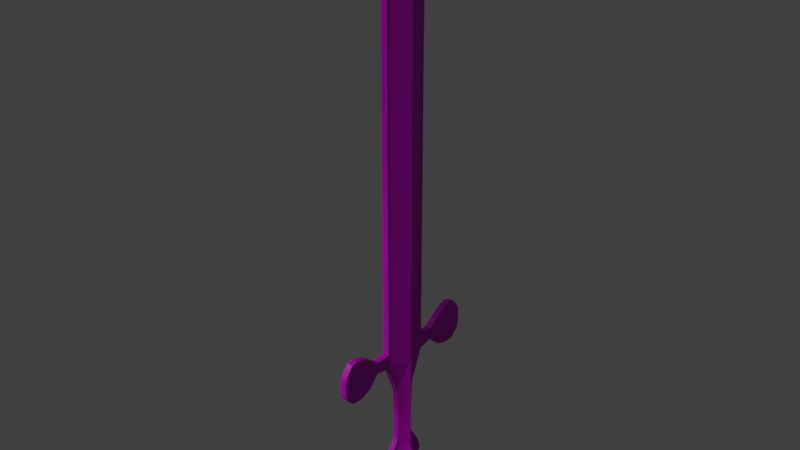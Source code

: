 # Source: swordblend_wooden.blend  (saved by Blender 2.79.0; exported with 4.5.12 LTS)
import bpy
from mathutils import Matrix  # noqa: F401  (used for matrix-valued properties, if any)

bpy.ops.wm.read_factory_settings(use_empty=True)
scene = bpy.context.scene
scene.name = 'Scene'

# ---- collections
col_collection_1 = bpy.data.collections.new('Collection 1'); scene.collection.children.link(col_collection_1)
col_collection_5 = bpy.data.collections.new('Collection 5'); scene.collection.children.link(col_collection_5)

# ---- images (referenced by path relative to the original .blend; pixels are not part of the script)
import os
ASSET_DIR = os.environ.get("B2B_ASSET_DIR", "")  # directory of the original .blend (textures are referenced by path, not embedded)
HERE = os.path.dirname(os.path.abspath(__file__))  # packed textures are extracted next to this script under _unpacked/

def load_image(name, relpath, width, height, colorspace="sRGB"):
    """Load a texture the original file referenced (path relative to the .blend, or extracted next to this script)."""
    p = next((c for c in (os.path.join(HERE, relpath), os.path.join(ASSET_DIR, relpath)) if relpath and os.path.exists(c)), "")
    if p:
        img = bpy.data.images.load(p, check_existing=True)
        img.name = name
    else:  # same state as the original file: an image datablock whose file is absent (Cycles renders it pink)
        img = bpy.data.images.new(name, width, height)
        img.source = "FILE"
        img.filepath = "//" + (relpath or name)
    img.colorspace_settings.name = colorspace
    return img
img_woodfinedark004_nrm_4k_jpg = load_image('WoodFineDark004_NRM_4K.jpg', 'WoodFineDark004_NRM_4K.jpg', 1024, 1024, 'sRGB')
img_woodfinedark004_col_4k_jpg = load_image('WoodFineDark004_COL_4K.jpg', 'WoodFineDark004_COL_4K.jpg', 1024, 1024, 'sRGB')

# ---- materials (node trees are filled in below, after node groups)
mat_wood = bpy.data.materials.new('Wood')
mat_wood.alpha_threshold = 0.0
mat_wood.roughness = 0.5
mat_metal = bpy.data.materials.new('Metal')
mat_metal.alpha_threshold = 0.0
mat_metal.roughness = 0.5

# ---- material node trees
mat_wood.use_nodes = True; mat_wood.node_tree.nodes.clear()
_N = mat_wood.node_tree.nodes; _L = mat_wood.node_tree.links
n0 = _N.new('ShaderNodeOutputMaterial'); n0.name = 'Material Output'; n0.location = (606, 337)
n1 = _N.new('ShaderNodeMixShader'); n1.name = 'Mix Shader'; n1.location = (292, 325)
n1.inputs[0].default_value = 0.42
n2 = _N.new('ShaderNodeTexImage'); n2.name = 'Image Texture.001'; n2.location = (-320, -57)
n2.width = 140
n2.image = img_woodfinedark004_nrm_4k_jpg
n3 = _N.new('ShaderNodeTexImage'); n3.name = 'Image Texture'; n3.location = (-44, 696)
n3.width = 140
n3.image = img_woodfinedark004_col_4k_jpg
n4 = _N.new('ShaderNodeBsdfPrincipled'); n4.name = 'Principled BSDF'; n4.location = (87, 357)
n4.width = 150
n4.subsurface_method = 'BURLEY'
n4.inputs[3].default_value = 1.45
n4.inputs[9].default_value = (1.0, 1.0, 1.0)
n4.inputs[15].default_value = 0.3583
n4.inputs[16].default_value = 0.2333
n5 = _N.new('ShaderNodeNormalMap'); n5.name = 'Normal Map'; n5.location = (-101, 13)
n5.uv_map = 'UVMap'
_L.new(n1.outputs[0], n0.inputs[0])
_L.new(n4.outputs[0], n1.inputs[1])
_L.new(n3.outputs[0], n4.inputs[0])
_L.new(n2.outputs[0], n5.inputs[0])
_L.new(n5.outputs[0], n4.inputs[5])
n0.is_active_output = True
mat_metal.use_nodes = True; mat_metal.node_tree.nodes.clear()
_N = mat_metal.node_tree.nodes; _L = mat_metal.node_tree.links
n0 = _N.new('ShaderNodeOutputMaterial'); n0.name = 'Material Output'; n0.location = (300, 300)
n1 = _N.new('ShaderNodeBsdfDiffuse'); n1.name = 'Diffuse BSDF'; n1.location = (10, 300)
_L.new(n1.outputs[0], n0.inputs[0])
n0.is_active_output = True

# ---- world
world_world = bpy.data.worlds.new('World'); scene.world = world_world
world_world.color = (0.05088, 0.05088, 0.05088)
world_world.use_sun_shadow = False
world_world.sun_shadow_jitter_overblur = 0.0
world_world.cycles.sampling_method = 'MANUAL'

# ---- lights
light_area = bpy.data.lights.new('Area', 'AREA')
light_area.transmission_factor = 0.0
light_area.energy = 78.54
light_area.shadow_buffer_clip_start = 0.5
light_area.shadow_soft_size = 0.1
light_area.shadow_maximum_resolution = 0.006
light_area.use_absolute_resolution = True
light_area.size = 0.1
light_area.size_y = 0.1
light_sun = bpy.data.lights.new('Sun', 'SUN')
light_sun.transmission_factor = 0.0
light_sun.angle = 0.1993
light_sun.energy = 1.0
light_sun.shadow_buffer_clip_start = 0.5
light_sun.shadow_soft_size = 0.1
light_sun.shadow_cascade_max_distance = 1000.0

# ---- meshes
me_plane = bpy.data.meshes.new('Plane')
me_plane.from_pydata([(0.4076, -0.8994, -0.1745), (0.3584, 1.063, 0.004875), (0.4076, 1.063, 0.004875), (0.3584, -0.8994, -0.1745), (0.3584, 1.553, 0.04971), (0.4076, 1.553, 0.04971), (0.3584, 2.044, 0.09454), (0.4076, 2.044, 0.09454), (0.3584, 2.534, 0.1394), (0.4076, 2.534, 0.1394), (0.3584, 2.927, 0.1752), (0.4076, 2.927, 0.1752), (0.3584, 3.319, 0.2111), (0.4076, 3.319, 0.2111), (0.3584, 3.613, 0.238), (0.4076, 3.613, 0.238), (0.2731, 4.202, 0.2918), (0.3224, 4.202, 0.2918), (0.4076, -1.292, -0.2104), (0.3584, -1.292, -0.2104), (0.4076, -1.684, -0.2462), (0.3584, -1.684, -0.2462), (0.4076, -2.127, -0.2867), (0.3584, -2.126, -0.2866), (0.4071, -2.383, -0.3101), (0.3584, -2.383, -0.3101), (0.6743, -2.127, -0.2867), (0.6752, -2.327, -0.305), (1.417, -2.126, -0.2866), (1.422, -2.325, -0.3048), (0.9969, -1.899, -0.2659), (1.327, -1.947, -0.2702), (0.8583, -2.527, -0.3232), (1.387, -2.471, -0.3181), (1.369, -2.007, -0.2757), (1.394, -2.047, -0.2794), (1.406, -2.082, -0.2826), (0.718, -2.091, -0.2834), (0.824, -2.005, -0.2755), (0.9199, -1.941, -0.2697), (1.084, -1.872, -0.2634), (1.162, -1.854, -0.2618), (1.261, -1.876, -0.2638), (1.256, -2.587, -0.3288), (1.14, -2.603, -0.3302), (1.028, -2.59, -0.329), (0.19, -2.932, -0.3654), (0.1874, -2.814, -0.3495), (0.1652, -3.461, -0.4133), (0.1629, -3.459, -0.4089), (0.167, -3.903, -0.4537), (0.1492, -4.011, -0.4593), (0.3457, -4.209, -0.477), (0.2357, -4.211, -0.4772), (0.3396, -4.563, -0.5093), (0.2207, -4.589, -0.5117), (0.3916, -4.342, -0.4891), (0.3916, -4.428, -0.497), (0.4006, -4.374, -0.4921), (0.4006, -4.39, -0.4935), (0.4033, -4.384, -0.493), (0.1705, -4.742, -0.5257), (0.4076, -0.8947, -0.2263), (0.4076, 1.067, -0.04688), (0.4076, 1.558, -0.002052), (0.4076, 2.048, 0.04278), (0.4076, 2.539, 0.08761), (0.4076, 2.931, 0.1235), (0.4076, 3.324, 0.1593), (0.4076, 3.618, 0.1862), (0.3224, 4.207, 0.24), (0.4076, -1.287, -0.2621), (0.4076, -1.68, -0.298), (0.4076, -2.123, -0.3385), (0.4071, -2.379, -0.3619), (0.6743, -2.123, -0.3385), (0.6752, -2.322, -0.3567), (1.417, -2.121, -0.3383), (1.422, -2.321, -0.3566), (0.9969, -1.895, -0.3177), (1.327, -1.942, -0.322), (0.8583, -2.522, -0.375), (1.387, -2.466, -0.3699), (1.369, -2.002, -0.3275), (1.394, -2.042, -0.3311), (1.406, -2.077, -0.3343), (0.718, -2.086, -0.3352), (0.824, -2.0, -0.3273), (0.9199, -1.936, -0.3214), (1.084, -1.867, -0.3152), (1.162, -1.85, -0.3135), (1.261, -1.872, -0.3156), (1.256, -2.582, -0.3805), (1.14, -2.598, -0.3819), (1.028, -2.585, -0.3808), (0.19, -2.928, -0.407), (0.1665, -3.404, -0.4505), (0.1687, -3.941, -0.4996), (0.3457, -4.205, -0.5288), (0.3396, -4.558, -0.5611), (0.2207, -4.584, -0.5635), (0.3916, -4.337, -0.5409), (0.3916, -4.424, -0.5488), (0.4006, -4.37, -0.5439), (0.4033, -4.38, -0.5448), (0.1705, -4.737, -0.5775), (-0.4076, -0.8994, -0.1745), (-0.3584, 1.063, 0.004875), (-0.4076, 1.063, 0.004875), (-0.3584, -0.8994, -0.1745), (0.0, 1.051, 0.1276), (0.0, -0.9106, -0.05177), (-0.3584, 1.553, 0.04971), (-0.4076, 1.553, 0.04971), (0.0, 1.542, 0.1724), (-0.3584, 2.044, 0.09454), (-0.4076, 2.044, 0.09454), (0.0, 2.032, 0.2173), (-0.3584, 2.534, 0.1394), (-0.4076, 2.534, 0.1394), (0.0, 2.523, 0.2621), (-0.3584, 2.927, 0.1752), (-0.4076, 2.927, 0.1752), (0.0, 2.915, 0.298), (-0.3584, 3.319, 0.2111), (-0.4076, 3.319, 0.2111), (0.0, 3.308, 0.3338), (-0.3584, 3.613, 0.238), (-0.4076, 3.613, 0.238), (0.0, 3.602, 0.3607), (-0.2731, 4.202, 0.2918), (-0.3224, 4.202, 0.2918), (0.0, 4.191, 0.4145), (0.0, 4.885, 0.3949), (0.0, 4.887, 0.3755), (-0.4076, -1.292, -0.2104), (-0.3584, -1.292, -0.2104), (0.0, -1.303, -0.08764), (-0.4076, -1.684, -0.2462), (-0.3584, -1.684, -0.2462), (0.0, -1.695, -0.1235), (-0.4076, -2.127, -0.2867), (-0.3584, -2.126, -0.2866), (0.0, -2.137, -0.1639), (-0.4071, -2.383, -0.3101), (-0.3584, -2.383, -0.3101), (0.0, -2.394, -0.1874), (-0.6743, -2.127, -0.2867), (-0.6752, -2.327, -0.305), (-1.417, -2.126, -0.2866), (-1.422, -2.325, -0.3048), (-0.9969, -1.899, -0.2659), (-1.327, -1.947, -0.2702), (-0.8583, -2.527, -0.3232), (-1.387, -2.471, -0.3181), (-1.369, -2.007, -0.2757), (-1.394, -2.047, -0.2794), (-1.406, -2.082, -0.2826), (-0.718, -2.091, -0.2834), (-0.824, -2.005, -0.2755), (-0.9199, -1.941, -0.2697), (-1.084, -1.872, -0.2634), (-1.162, -1.854, -0.2618), (-1.261, -1.876, -0.2638), (-1.256, -2.587, -0.3288), (-1.14, -2.603, -0.3302), (-1.028, -2.59, -0.329), (-0.19, -2.932, -0.3654), (-0.1874, -2.814, -0.3495), (0.0, -2.827, -0.2269), (-0.1652, -3.461, -0.4133), (-0.1629, -3.459, -0.4089), (0.0, -3.415, -0.2807), (-0.167, -3.903, -0.4537), (-0.1492, -4.011, -0.4593), (0.0, -4.083, -0.3417), (-0.3457, -4.209, -0.477), (-0.2357, -4.211, -0.4772), (0.0, -4.287, -0.2822), (-0.3396, -4.563, -0.5093), (-0.2207, -4.589, -0.5117), (0.0, -4.532, -0.3046), (-0.3916, -4.342, -0.4891), (-0.3916, -4.428, -0.497), (-0.4006, -4.374, -0.4921), (-0.4006, -4.39, -0.4935), (-0.4033, -4.38, -0.4926), (-0.4033, -4.384, -0.493), (-0.1705, -4.742, -0.5257), (0.0, -4.832, -0.4102), (-0.4076, -0.8947, -0.2263), (-0.4076, 1.067, -0.04688), (-0.4076, 1.558, -0.002052), (-0.4076, 2.048, 0.04278), (-0.4076, 2.539, 0.08761), (-0.4076, 2.931, 0.1235), (-0.4076, 3.324, 0.1593), (-0.4076, 3.618, 0.1862), (-0.3224, 4.207, 0.24), (0.0, 4.891, 0.3238), (-0.4076, -1.287, -0.2621), (-0.4076, -1.68, -0.298), (-0.4076, -2.123, -0.3385), (-0.4071, -2.379, -0.3619), (-0.6743, -2.123, -0.3385), (-0.6752, -2.322, -0.3567), (-1.417, -2.121, -0.3383), (-1.422, -2.321, -0.3566), (-0.9969, -1.895, -0.3177), (-1.327, -1.942, -0.322), (-0.8583, -2.522, -0.375), (-1.387, -2.466, -0.3699), (-1.369, -2.002, -0.3275), (-1.394, -2.042, -0.3311), (-1.406, -2.077, -0.3343), (-0.718, -2.086, -0.3352), (-0.824, -2.0, -0.3273), (-0.9199, -1.936, -0.3214), (-1.084, -1.867, -0.3152), (-1.162, -1.85, -0.3135), (-1.261, -1.872, -0.3156), (-1.256, -2.582, -0.3805), (-1.14, -2.598, -0.3819), (-1.028, -2.585, -0.3808), (-0.19, -2.928, -0.407), (-0.1665, -3.404, -0.4505), (-0.1687, -3.941, -0.4996), (-0.3457, -4.205, -0.5288), (-0.3396, -4.558, -0.5611), (-0.2207, -4.584, -0.5635), (-0.3916, -4.337, -0.5409), (-0.3916, -4.424, -0.5488), (-0.4006, -4.37, -0.5439), (-0.4006, -4.385, -0.5453), (-0.1705, -4.737, -0.5775), (0.0, -4.827, -0.4619), (-0.4076, -0.8896, -0.2816), (-0.3584, 1.072, -0.1023), (-0.4076, 1.072, -0.1023), (-0.3584, -0.8896, -0.2816), (-0.3584, 1.563, -0.05749), (-0.4076, 1.563, -0.05749), (-0.3584, 2.053, -0.01266), (-0.4076, 2.053, -0.01266), (-0.3584, 2.544, 0.03217), (-0.4076, 2.544, 0.03217), (-0.3584, 2.936, 0.06804), (-0.4076, 2.936, 0.06804), (-0.3584, 3.329, 0.1039), (-0.4076, 3.329, 0.1039), (-0.3584, 3.623, 0.1308), (-0.4076, 3.623, 0.1308), (-0.2731, 4.212, 0.1846), (-0.3224, 4.212, 0.1846), (-0.4076, -1.282, -0.3174), (-0.3584, -1.282, -0.3174), (-0.4076, -1.674, -0.3533), (-0.3584, -1.674, -0.3533), (-0.4076, -2.117, -0.3938), (-0.3584, -2.116, -0.3937), (-0.4071, -2.374, -0.4172), (-0.3584, -2.373, -0.4172), (-0.6743, -2.117, -0.3938), (-0.6752, -2.317, -0.412), (-1.417, -2.116, -0.3937), (-1.422, -2.316, -0.4119), (-0.9969, -1.89, -0.373), (-1.327, -1.937, -0.3773), (-0.8583, -2.517, -0.4303), (-1.387, -2.461, -0.4252), (-1.369, -1.997, -0.3828), (-1.394, -2.037, -0.3864), (-1.406, -2.072, -0.3897), (-0.718, -2.081, -0.3905), (-0.824, -1.995, -0.3826), (-0.9199, -1.931, -0.3767), (-1.084, -1.862, -0.3705), (-1.162, -1.844, -0.3688), (-1.261, -1.867, -0.3709), (-1.256, -2.577, -0.4358), (-1.14, -2.593, -0.4372), (-1.028, -2.58, -0.4361), (-0.19, -2.923, -0.4623), (-0.1874, -2.805, -0.4566), (-0.1652, -3.452, -0.5111), (-0.1629, -3.45, -0.5151), (-0.167, -3.894, -0.5515), (-0.1492, -4.001, -0.5655), (-0.3457, -4.2, -0.5841), (-0.2357, -4.202, -0.5843), (-0.3396, -4.553, -0.6164), (-0.2207, -4.579, -0.6188), (-0.3916, -4.332, -0.5962), (-0.3916, -4.419, -0.6041), (-0.4006, -4.365, -0.5992), (-0.4006, -4.38, -0.6006), (-0.4033, -4.37, -0.5996), (-0.4033, -4.375, -0.6001), (-0.1705, -4.732, -0.6328), (-0.4076, -0.8944, -0.2298), (-0.4076, 1.068, -0.05056), (-0.4076, 1.558, -0.005729), (-0.4076, 2.049, 0.0391), (-0.4076, 2.539, 0.08393), (-0.4076, 2.932, 0.1198), (-0.4076, 3.324, 0.1557), (-0.4076, 3.618, 0.1826), (-0.3224, 4.207, 0.2364), (-0.4076, -1.287, -0.2657), (-0.4076, -1.679, -0.3015), (-0.4076, -2.122, -0.342), (-0.4071, -2.378, -0.3654), (-0.6743, -2.122, -0.342), (-0.6752, -2.322, -0.3603), (-1.417, -2.121, -0.3419), (-1.422, -2.32, -0.3601), (-0.9969, -1.894, -0.3212), (-1.327, -1.942, -0.3255), (-0.8583, -2.522, -0.3785), (-1.387, -2.466, -0.3734), (-1.369, -2.002, -0.3311), (-1.394, -2.042, -0.3347), (-1.406, -2.077, -0.3379), (-0.718, -2.086, -0.3387), (-0.824, -2.0, -0.3308), (-0.9199, -1.936, -0.325), (-1.084, -1.867, -0.3187), (-1.162, -1.849, -0.3171), (-1.261, -1.871, -0.3191), (-1.256, -2.582, -0.3841), (-1.14, -2.598, -0.3855), (-1.028, -2.585, -0.3843), (-0.19, -2.927, -0.4207), (-0.1665, -3.403, -0.4642), (-0.1687, -3.94, -0.5133), (-0.3457, -4.204, -0.5323), (-0.3396, -4.558, -0.5646), (-0.2207, -4.584, -0.567), (-0.3916, -4.337, -0.5444), (-0.3916, -4.423, -0.5523), (-0.4006, -4.369, -0.5474), (-0.4006, -4.385, -0.5488), (-0.1705, -4.737, -0.581), (0.4076, -0.8896, -0.2816), (0.3584, 1.072, -0.1023), (0.4076, 1.072, -0.1023), (0.3584, -0.8896, -0.2816), (-1.461e-07, 1.084, -0.225), (1.514e-07, -0.8784, -0.4043), (0.3584, 1.563, -0.05749), (0.4076, 1.563, -0.05749), (-2.205e-07, 1.574, -0.1802), (0.3584, 2.053, -0.01266), (0.4076, 2.053, -0.01266), (-2.949e-07, 2.065, -0.1354), (0.3584, 2.544, 0.03217), (0.4076, 2.544, 0.03217), (-3.692e-07, 2.555, -0.09056), (0.3584, 2.936, 0.06804), (0.4076, 2.936, 0.06804), (-4.287e-07, 2.948, -0.0547), (0.3584, 3.329, 0.1039), (0.4076, 3.329, 0.1039), (-4.882e-07, 3.34, -0.01883), (0.3584, 3.623, 0.1308), (0.4076, 3.623, 0.1308), (-5.329e-07, 3.634, 0.008067), (0.2731, 4.212, 0.1846), (0.3224, 4.212, 0.1846), (-6.221e-07, 4.223, 0.06186), (-7.289e-07, 4.902, 0.207), (-7.295e-07, 4.9, 0.2264), (0.4076, -1.282, -0.3174), (0.3584, -1.282, -0.3174), (2.109e-07, -1.271, -0.4402), (0.4076, -1.674, -0.3533), (0.3584, -1.674, -0.3533), (2.704e-07, -1.663, -0.476), (0.4076, -2.117, -0.3938), (0.3584, -2.116, -0.3937), (3.374e-07, -2.105, -0.5164), (0.4071, -2.374, -0.4172), (0.3584, -2.373, -0.4172), (3.763e-07, -2.362, -0.5399), (0.6743, -2.117, -0.3938), (0.6752, -2.317, -0.412), (1.417, -2.116, -0.3937), (1.422, -2.316, -0.4119), (0.9969, -1.89, -0.373), (1.327, -1.937, -0.3773), (0.8583, -2.517, -0.4303), (1.387, -2.461, -0.4252), (1.369, -1.997, -0.3828), (1.394, -2.037, -0.3864), (1.406, -2.072, -0.3897), (0.718, -2.081, -0.3905), (0.824, -1.995, -0.3826), (0.9199, -1.931, -0.3767), (1.084, -1.862, -0.3705), (1.162, -1.844, -0.3688), (1.261, -1.867, -0.3709), (1.256, -2.577, -0.4358), (1.14, -2.593, -0.4372), (1.028, -2.58, -0.4361), (0.19, -2.923, -0.4623), (0.1874, -2.805, -0.4566), (4.419e-07, -2.794, -0.5794), (0.1652, -3.452, -0.5111), (0.1629, -3.45, -0.5151), (5.311e-07, -3.383, -0.6332), (0.167, -3.894, -0.5515), (0.1492, -4.001, -0.5655), (6.323e-07, -4.05, -0.6942), (0.3457, -4.2, -0.5841), (0.2357, -4.202, -0.5843), (6.647e-07, -4.241, -0.7897), (0.3396, -4.553, -0.6164), (0.2207, -4.579, -0.6188), (7.018e-07, -4.485, -0.8121), (0.3916, -4.332, -0.5962), (0.3916, -4.419, -0.6041), (0.4006, -4.365, -0.5992), (0.4006, -4.38, -0.6006), (0.4033, -4.375, -0.6001), (0.1705, -4.732, -0.6328), (7.46e-07, -4.8, -0.7627), (0.4076, -0.8944, -0.2298), (0.4076, 1.068, -0.05056), (0.4076, 1.558, -0.005729), (0.4076, 2.049, 0.0391), (0.4076, 2.539, 0.08393), (0.4076, 2.932, 0.1198), (0.4076, 3.324, 0.1557), (0.4076, 3.618, 0.1826), (0.3224, 4.207, 0.2364), (-7.311e-07, 4.896, 0.2781), (0.4076, -1.287, -0.2657), (0.4076, -1.679, -0.3015), (0.4076, -2.122, -0.342), (0.4071, -2.378, -0.3654), (0.6743, -2.122, -0.342), (0.6752, -2.322, -0.3603), (1.417, -2.121, -0.3419), (1.422, -2.32, -0.3601), (0.9969, -1.894, -0.3212), (1.327, -1.942, -0.3255), (0.8583, -2.522, -0.3785), (1.387, -2.466, -0.3734), (1.369, -2.002, -0.3311), (1.394, -2.042, -0.3347), (1.406, -2.077, -0.3379), (0.718, -2.086, -0.3387), (0.824, -2.0, -0.3308), (0.9199, -1.936, -0.325), (1.084, -1.867, -0.3187), (1.162, -1.849, -0.3171), (1.261, -1.871, -0.3191), (1.256, -2.582, -0.3841), (1.14, -2.598, -0.3855), (1.028, -2.585, -0.3843), (0.19, -2.927, -0.4207), (0.1665, -3.403, -0.4642), (0.1687, -3.94, -0.5133), (0.3457, -4.204, -0.5323), (0.3396, -4.558, -0.5646), (0.2207, -4.584, -0.567), (0.3916, -4.337, -0.5444), (0.3916, -4.423, -0.5523), (0.4006, -4.369, -0.5474), (0.4033, -4.379, -0.5483), (0.1705, -4.737, -0.581), (7.443e-07, -4.805, -0.711), (-0.1705, -4.737, -0.5792), (0.1705, -4.737, -0.5792), (3.771e-07, -4.881, -0.5924)], [], [(110, 111, 3, 1), (3, 0, 2, 1), (1, 4, 114, 110), (2, 5, 4, 1), (4, 6, 117, 114), (5, 7, 6, 4), (6, 8, 120, 117), (7, 9, 8, 6), (8, 10, 123, 120), (9, 11, 10, 8), (10, 12, 126, 123), (11, 13, 12, 10), (12, 14, 129, 126), (13, 15, 14, 12), (14, 16, 132, 129), (15, 17, 16, 14), (16, 133, 132), (17, 134, 133, 16), (111, 137, 19, 3), (3, 19, 18, 0), (137, 140, 21, 19), (19, 21, 20, 18), (140, 143, 23, 21), (21, 23, 22, 20), (143, 146, 25, 23), (23, 25, 24, 22), (24, 27, 26, 22), (146, 169, 47, 25), (25, 24, 46, 47), (169, 172, 49, 47), (47, 46, 48, 49), (172, 175, 51, 49), (49, 51, 50, 48), (175, 178, 53, 51), (51, 53, 52, 50), (178, 181, 55, 53), (53, 55, 54, 52), (54, 57, 56, 52), (181, 189, 61, 55), (52, 98, 97, 50), (189, 235, 105, 61), (188, 180, 229, 337, 291, 298, 342, 472, 234), (110, 107, 109, 111), (109, 107, 108, 106), (107, 110, 114, 112), (108, 107, 112, 113), (112, 114, 117, 115), (113, 112, 115, 116), (115, 117, 120, 118), (116, 115, 118, 119), (118, 120, 123, 121), (119, 118, 121, 122), (121, 123, 126, 124), (122, 121, 124, 125), (124, 126, 129, 127), (125, 124, 127, 128), (127, 129, 132, 130), (128, 127, 130, 131), (130, 132, 133), (131, 130, 133, 134), (111, 109, 136, 137), (109, 106, 135, 136), (137, 136, 139, 140), (136, 135, 138, 139), (140, 139, 142, 143), (139, 138, 141, 142), (143, 142, 145, 146), (142, 141, 144, 145), (144, 141, 147, 148), (264, 272, 271, 270, 267, 278, 277, 276, 266, 275, 274, 273, 262, 263, 268, 281, 280, 279, 269, 265), (146, 145, 168, 169), (145, 144, 167, 168), (169, 168, 171, 172), (168, 167, 170, 171), (172, 171, 174, 175), (171, 170, 173, 174), (175, 178, 177, 174), (174, 173, 176, 177), (178, 177, 180, 181), (177, 176, 179, 180), (179, 176, 182, 183), (422, 423, 420), (181, 180, 188, 189), (182, 176, 227, 335, 288, 292, 338, 230), (176, 173, 226, 227), (184, 182, 230, 338, 292, 294, 340, 232), (189, 235, 234, 188), (183, 185, 233, 341, 295, 293, 339, 231), (347, 348, 239, 237), (239, 237, 238, 236), (237, 240, 351, 347), (238, 237, 240, 241), (240, 242, 354, 351), (241, 240, 242, 243), (242, 244, 357, 354), (243, 242, 244, 245), (244, 246, 360, 357), (245, 244, 246, 247), (246, 248, 363, 360), (247, 246, 248, 249), (248, 250, 366, 363), (249, 248, 250, 251), (250, 252, 369, 366), (251, 250, 252, 253), (252, 370, 369), (253, 371, 370, 252), (348, 374, 255, 239), (239, 236, 254, 255), (374, 377, 257, 255), (255, 254, 256, 257), (377, 380, 259, 257), (257, 256, 258, 259), (380, 383, 261, 259), (259, 258, 260, 261), (260, 263, 262, 258), (383, 406, 283, 261), (261, 260, 282, 283), (406, 409, 285, 283), (283, 282, 284, 285), (409, 412, 287, 285), (285, 284, 286, 287), (412, 415, 289, 287), (287, 289, 288, 286), (415, 418, 291, 289), (289, 291, 290, 288), (290, 293, 292, 288), (183, 185, 187, 186, 184, 182), (418, 425, 298, 291), (150, 149, 206, 314, 264, 265, 315, 207), (152, 209, 317, 267, 278, 328, 220, 163), (116, 119, 194, 303, 245, 243, 302, 193), (155, 152, 209, 317, 267, 270, 320, 212), (151, 160, 217, 325, 275, 266, 316, 208), (156, 155, 212, 320, 270, 271, 321, 213), (17, 70, 434, 368, 371, 435, 199, 134), (108, 113, 192, 301, 241, 238, 300, 191), (161, 151, 208, 316, 266, 276, 326, 218), (125, 128, 197, 306, 251, 249, 305, 196), (147, 141, 202, 310, 258, 262, 312, 204), (141, 138, 201, 309, 256, 258, 310, 202), (162, 161, 218, 326, 276, 277, 327, 219), (135, 106, 190, 299, 236, 254, 308, 200), (158, 147, 204, 312, 262, 273, 323, 215), (165, 222, 330, 280, 279, 329, 221, 164), (154, 150, 207, 315, 265, 269, 319, 211), (288, 335, 334, 286), (159, 158, 215, 323, 273, 274, 324, 216), (166, 223, 331, 281, 280, 330, 222, 165), (179, 183, 231, 339, 293, 290, 336, 228), (119, 122, 195, 304, 247, 245, 303, 194), (425, 298, 342, 471), (153, 210, 318, 268, 281, 331, 223, 166), (163, 162, 219, 327, 277, 278, 328, 220), (173, 170, 225, 333, 284, 286, 334, 226), (157, 156, 213, 321, 271, 272, 322, 214), (473, 474, 471, 470), (138, 135, 200, 308, 254, 256, 309, 201), (160, 159, 216, 324, 274, 275, 325, 217), (113, 116, 193, 302, 243, 241, 301, 192), (148, 205, 313, 263, 268, 318, 210, 153), (122, 125, 196, 305, 249, 247, 304, 195), (144, 203, 311, 260, 263, 313, 205, 148), (347, 344, 346, 348), (346, 344, 345, 343), (344, 347, 351, 349), (345, 344, 349, 350), (349, 351, 354, 352), (350, 349, 352, 353), (352, 354, 357, 355), (353, 352, 355, 356), (355, 357, 360, 358), (356, 355, 358, 359), (358, 360, 363, 361), (359, 358, 361, 362), (361, 363, 366, 364), (362, 361, 364, 365), (364, 366, 369, 367), (365, 364, 367, 368), (367, 369, 370), (368, 367, 370, 371), (348, 346, 373, 374), (346, 343, 372, 373), (374, 373, 376, 377), (373, 372, 375, 376), (377, 376, 379, 380), (376, 375, 378, 379), (380, 379, 382, 383), (379, 378, 381, 382), (381, 378, 384, 385), (383, 382, 405, 406), (382, 381, 404, 405), (406, 405, 408, 409), (405, 408, 407, 404), (409, 408, 411, 412), (408, 411, 410, 407), (412, 411, 414, 415), (411, 410, 413, 414), (415, 414, 417, 418), (414, 413, 416, 417), (416, 413, 419, 420), (469, 423, 104, 60), (418, 417, 424, 425), (7, 65, 429, 353, 356, 430, 66, 9), (31, 42, 91, 456, 400, 389, 445, 80), (2, 63, 427, 345, 350, 428, 64, 5), (34, 31, 80, 445, 389, 392, 448, 83), (30, 79, 444, 388, 397, 453, 88, 39), (35, 34, 83, 448, 392, 393, 449, 84), (18, 71, 436, 372, 343, 426, 62, 0), (56, 52, 98, 463, 413, 419, 466, 101), (40, 89, 454, 398, 388, 444, 79, 30), (13, 68, 432, 362, 365, 433, 69, 15), (26, 75, 440, 384, 378, 438, 73, 22), (24, 74, 439, 381, 385, 441, 76, 27), (41, 90, 455, 399, 398, 454, 89, 40), (22, 73, 438, 378, 375, 437, 72, 20), (37, 86, 451, 395, 384, 440, 75, 26), (28, 36, 85, 450, 394, 386, 442, 77), (413, 410, 462, 463), (38, 87, 452, 396, 395, 451, 86, 37), (457, 92, 43, 33, 82, 447, 391, 401), (5, 64, 428, 350, 353, 429, 65, 7), (425, 424, 470, 471), (44, 93, 458, 402, 401, 457, 92, 43), (456, 400, 399, 455, 90, 41, 42, 91), (15, 69, 433, 365, 368, 434, 70, 17), (50, 97, 462, 410, 407, 461, 96, 48), (450, 85, 36, 35, 84, 449, 393, 394), (453, 397, 396, 452, 87, 38, 39, 88), (0, 62, 426, 343, 345, 427, 63, 2), (45, 94, 459, 403, 402, 458, 93, 44), (11, 67, 431, 359, 362, 432, 68, 13), (32, 81, 446, 390, 403, 459, 94, 45), (57, 102, 467, 420, 422, 423, 469, 104, 60, 59), (20, 72, 437, 375, 372, 436, 71, 18), (131, 134, 199, 435, 371, 253, 307, 198), (9, 66, 430, 356, 359, 431, 67, 11), (98, 97, 462, 463), (54, 99, 464, 416, 420, 467, 102, 57), (421, 468, 58, 103), (58, 56, 101, 466, 419, 421, 468, 103), (55, 100, 465, 417, 416, 464, 99, 54), (61, 105, 473, 470, 424, 417, 465, 100, 55), (235, 474, 472, 234), (474, 472, 342, 471), (105, 235, 474, 473), (180, 229, 337, 291, 290, 336, 228, 179), (227, 226, 334, 335), (164, 154, 211, 319, 269, 279, 329, 221), (149, 157, 214, 322, 272, 264, 314, 206), (106, 108, 191, 300, 238, 236, 299, 190), (128, 131, 198, 307, 253, 251, 306, 197), (46, 95, 460, 404, 381, 439, 74, 24), (441, 385, 390, 446, 81, 32, 27, 76), (28, 36, 35, 34, 31, 42, 41, 40, 30, 39, 38, 37, 26, 27, 32, 45, 44, 43, 33, 29), (387, 391, 401, 402, 403, 390, 385, 384, 395, 396, 397, 388, 398, 399, 400, 389, 392, 393, 394, 386), (150, 154, 164, 165, 166, 153, 148, 147, 158, 159, 160, 151, 161, 162, 163, 152, 155, 156, 157, 149), (29, 28, 77, 442, 386, 387, 443, 78), (33, 29, 78, 443, 387, 391, 447, 82), (48, 96, 461, 407, 404, 460, 95, 46), (170, 167, 224, 332, 282, 284, 333, 225), (340, 294, 296, 297, 295, 341, 233, 185, 187, 186, 184, 232), (167, 144, 203, 311, 260, 282, 332, 224), (293, 292, 294, 296, 297, 295), (58, 468, 421), (60, 469, 423, 421, 58), (57, 59, 60, 58, 56), (419, 420, 423, 421), (419, 421, 423)])
_k = set([(110, 111), (110, 114), (111, 137), (114, 117), (117, 120), (120, 123), (123, 126), (126, 129), (129, 132), (132, 133), (133, 134), (134, 199), (137, 140), (140, 143), (199, 435), (347, 348), (347, 351), (348, 374), (351, 354), (354, 357), (357, 360), (360, 363), (363, 366), (366, 369), (369, 370), (370, 371), (371, 435), (374, 377), (377, 380)])
me_plane.attributes.new('sharp_edge', 'BOOLEAN', 'EDGE').data.foreach_set('value', [ (min(e.vertices), max(e.vertices)) in _k for e in me_plane.edges])
_uv = me_plane.uv_layers.new(name='UVMap')
_uv.uv.foreach_set('vector', [0.2443, 0.2537, 0.1643, 0.2537, 0.1643, 0.2691, 0.2443, 0.2691, 0.1643, 0.2691, 0.1643, 0.2711, 0.2443, 0.2711, 0.2443, 0.2691, 0.2443, 0.2691, 0.2643, 0.2691, 0.2643, 0.2537, 0.2443, 0.2537, 0.2443, 0.2711, 0.2643, 0.2711, 0.2643, 0.2691, 0.2443, 0.2691, 0.2643, 0.2691, 0.2843, 0.2691, 0.2843, 0.2537, 0.2643, 0.2537, 0.2643, 0.2711, 0.2843, 0.2711, 0.2843, 0.2691, 0.2643, 0.2691, 0.2843, 0.2691, 0.3043, 0.2691, 0.3043, 0.2537, 0.2843, 0.2537, 0.2843, 0.2711, 0.3043, 0.2711, 0.3043, 0.2691, 0.2843, 0.2691, 0.3043, 0.2691, 0.3203, 0.2691, 0.3203, 0.2537, 0.3043, 0.2537, 0.3043, 0.2711, 0.3203, 0.2711, 0.3203, 0.2691, 0.3043, 0.2691, 0.3203, 0.2691, 0.3363, 0.2691, 0.3363, 0.2537, 0.3203, 0.2537, 0.3203, 0.2711, 0.3363, 0.2711, 0.3363, 0.2691, 0.3203, 0.2691, 0.3363, 0.2691, 0.3483, 0.2691, 0.3483, 0.2537, 0.3363, 0.2537, 0.3363, 0.2711, 0.3483, 0.2711, 0.3483, 0.2691, 0.3363, 0.2691, 0.3483, 0.2691, 0.3723, 0.2658, 0.372, 0.2537, 0.3483, 0.2537, 0.3483, 0.2711, 0.3723, 0.2678, 0.3723, 0.2658, 0.3483, 0.2691, 0.3723, 0.2658, 0.3999, 0.2537, 0.372, 0.2537, 0.3723, 0.2678, 0.4002, 0.2545, 0.3999, 0.2537, 0.3723, 0.2658, 0.1643, 0.2537, 0.1483, 0.2537, 0.1483, 0.2691, 0.1643, 0.2691, 0.1643, 0.2691, 0.1483, 0.2691, 0.1483, 0.2711, 0.1643, 0.2711, 0.1483, 0.2537, 0.1323, 0.2537, 0.1323, 0.2691, 0.1483, 0.2691, 0.1483, 0.2691, 0.1323, 0.2691, 0.1323, 0.2711, 0.1483, 0.2711, 0.1323, 0.2537, 0.1142, 0.2537, 0.1143, 0.2692, 0.1323, 0.2691, 0.1323, 0.2691, 0.1143, 0.2692, 0.1142, 0.2712, 0.1323, 0.2711, 0.1142, 0.2537, 0.1036, 0.2537, 0.1037, 0.2693, 0.1143, 0.2692, 0.1143, 0.2692, 0.1037, 0.2693, 0.1037, 0.2713, 0.1142, 0.2712, 0.1037, 0.2713, 0.1062, 0.2822, 0.1143, 0.2821, 0.1142, 0.2712, 0.1036, 0.2537, 0.0858, 0.2537, 0.0858, 0.2628, 0.1037, 0.2693, 0.1037, 0.2693, 0.1037, 0.2713, 0.08085, 0.263, 0.0858, 0.2628, 0.0858, 0.2537, 0.06228, 0.2538, 0.06011, 0.2621, 0.0858, 0.2628, 0.0858, 0.2628, 0.08085, 0.263, 0.05997, 0.2625, 0.06011, 0.2621, 0.06228, 0.2538, 0.03388, 0.2537, 0.03643, 0.2619, 0.06011, 0.2621, 0.06011, 0.2621, 0.03643, 0.2619, 0.04099, 0.2626, 0.05997, 0.2625, 0.03388, 0.2537, 0.02508, 0.2516, 0.02759, 0.2648, 0.03643, 0.2619, 0.4521, 0.18, 0.4588, 0.1838, 0.4619, 0.1813, 0.4502, 0.1766, 0.02508, 0.2516, 0.01466, 0.2517, 0.0115, 0.2644, 0.02759, 0.2648, 0.4588, 0.1838, 0.4666, 0.1947, 0.4694, 0.1914, 0.4619, 0.1813, 0.4694, 0.1914, 0.4679, 0.1865, 0.466, 0.1841, 0.4619, 0.1813, 0.01466, 0.2517, 0.001341, 0.2539, 0.004835, 0.2628, 0.0115, 0.2644, 0.4619, 0.1813, 0.4626, 0.1795, 0.4522, 0.1756, 0.4502, 0.1766, 0.001341, 0.2539, 6.846e-05, 0.2557, 0.003563, 0.2646, 0.004835, 0.2628, 0.4966, 0.1917, 0.5031, 0.19, 0.5025, 0.1879, 0.5025, 0.1877, 0.5019, 0.1857, 0.4955, 0.1874, 0.496, 0.1895, 0.4961, 0.1896, 0.4961, 0.1896, 0.2443, 0.2537, 0.2443, 0.2383, 0.1643, 0.2383, 0.1643, 0.2537, 0.1643, 0.2383, 0.2443, 0.2383, 0.2443, 0.2363, 0.1643, 0.2363, 0.2443, 0.2383, 0.2443, 0.2537, 0.2643, 0.2537, 0.2643, 0.2383, 0.2443, 0.2363, 0.2443, 0.2383, 0.2643, 0.2383, 0.2643, 0.2363, 0.2643, 0.2383, 0.2643, 0.2537, 0.2843, 0.2537, 0.2843, 0.2383, 0.2643, 0.2363, 0.2643, 0.2383, 0.2843, 0.2383, 0.2843, 0.2363, 0.2843, 0.2383, 0.2843, 0.2537, 0.3043, 0.2537, 0.3043, 0.2383, 0.2843, 0.2363, 0.2843, 0.2383, 0.3043, 0.2383, 0.3043, 0.2363, 0.3043, 0.2383, 0.3043, 0.2537, 0.3203, 0.2537, 0.3203, 0.2383, 0.3043, 0.2363, 0.3043, 0.2383, 0.3203, 0.2383, 0.3203, 0.2363, 0.3203, 0.2383, 0.3203, 0.2537, 0.3363, 0.2537, 0.3363, 0.2383, 0.3203, 0.2363, 0.3203, 0.2383, 0.3363, 0.2383, 0.3363, 0.2363, 0.3363, 0.2383, 0.3363, 0.2537, 0.3483, 0.2537, 0.3483, 0.2383, 0.3363, 0.2363, 0.3363, 0.2383, 0.3483, 0.2383, 0.3483, 0.2363, 0.3483, 0.2383, 0.3483, 0.2537, 0.372, 0.2537, 0.3723, 0.2417, 0.3483, 0.2363, 0.3483, 0.2383, 0.3723, 0.2417, 0.3723, 0.2397, 0.3723, 0.2417, 0.372, 0.2537, 0.3999, 0.2537, 0.3723, 0.2397, 0.3723, 0.2417, 0.3999, 0.2537, 0.4002, 0.253, 0.1643, 0.2537, 0.1643, 0.2383, 0.1483, 0.2383, 0.1483, 0.2537, 0.1643, 0.2383, 0.1643, 0.2363, 0.1483, 0.2363, 0.1483, 0.2383, 0.1483, 0.2537, 0.1483, 0.2383, 0.1323, 0.2383, 0.1323, 0.2537, 0.1483, 0.2383, 0.1483, 0.2363, 0.1323, 0.2363, 0.1323, 0.2383, 0.1323, 0.2537, 0.1323, 0.2383, 0.1142, 0.2383, 0.1142, 0.2537, 0.1323, 0.2383, 0.1323, 0.2363, 0.1142, 0.2363, 0.1142, 0.2383, 0.1142, 0.2537, 0.1142, 0.2383, 0.1037, 0.2382, 0.1036, 0.2537, 0.1142, 0.2383, 0.1142, 0.2363, 0.1037, 0.2362, 0.1037, 0.2382, 0.1037, 0.2362, 0.1142, 0.2363, 0.1143, 0.2254, 0.1062, 0.2253, 0.6133, 0.1807, 0.6147, 0.1795, 0.6157, 0.1784, 0.6166, 0.1767, 0.618, 0.1741, 0.6193, 0.1704, 0.6182, 0.1665, 0.6161, 0.1641, 0.6135, 0.1615, 0.6106, 0.1595, 0.6065, 0.1573, 0.6015, 0.1552, 0.5994, 0.1543, 0.5923, 0.1581, 0.5886, 0.1684, 0.5895, 0.1756, 0.5911, 0.1798, 0.5939, 0.1836, 0.6005, 0.1861, 0.6063, 0.1846, 0.1036, 0.2537, 0.1037, 0.2382, 0.08579, 0.2447, 0.0858, 0.2537, 0.1037, 0.2382, 0.1037, 0.2362, 0.08084, 0.2445, 0.08579, 0.2447, 0.0858, 0.2537, 0.08579, 0.2447, 0.06012, 0.2453, 0.06228, 0.2538, 0.08579, 0.2447, 0.08084, 0.2445, 0.05998, 0.245, 0.06012, 0.2453, 0.06228, 0.2538, 0.06012, 0.2453, 0.03668, 0.2457, 0.03388, 0.2537, 0.06012, 0.2453, 0.05998, 0.245, 0.04117, 0.2449, 0.03668, 0.2457, 0.03388, 0.2537, 0.02508, 0.2553, 0.02813, 0.2422, 0.03668, 0.2457, 0.03668, 0.2457, 0.04117, 0.2449, 0.02823, 0.2375, 0.02813, 0.2422, 0.02508, 0.2553, 0.02813, 0.2422, 0.01194, 0.2423, 0.01478, 0.2549, 0.02813, 0.2422, 0.02823, 0.2375, 0.01318, 0.2374, 0.01194, 0.2423, 0.01318, 0.2374, 0.02823, 0.2375, 0.02263, 0.2354, 0.01895, 0.2353, 0.4708, 0.1802, 0.4705, 0.1801, 0.4723, 0.1807, 0.01478, 0.2549, 0.01194, 0.2423, 0.005333, 0.2437, 0.001683, 0.2524, 0.5173, 0.1861, 0.5228, 0.1844, 0.5223, 0.1825, 0.5223, 0.1824, 0.5217, 0.1805, 0.5161, 0.1818, 0.5166, 0.1839, 0.5167, 0.184, 0.5228, 0.1844, 0.5348, 0.1809, 0.533, 0.1798, 0.5223, 0.1825, 0.5159, 0.1865, 0.5173, 0.1861, 0.5167, 0.184, 0.5166, 0.1839, 0.5161, 0.1818, 0.5148, 0.1822, 0.5153, 0.1843, 0.5153, 0.1844, 0.001683, 0.2524, 0.0004679, 0.2506, 0.004118, 0.2419, 0.005333, 0.2437, 0.5137, 0.1871, 0.5153, 0.1867, 0.5147, 0.1846, 0.5147, 0.1844, 0.5141, 0.1824, 0.5125, 0.1828, 0.5131, 0.1849, 0.5131, 0.185, 0.7005, 0.07095, 0.6304, 0.107, 0.6373, 0.1205, 0.7074, 0.08444, 0.6373, 0.1205, 0.7074, 0.08444, 0.7083, 0.08619, 0.6382, 0.1222, 0.7074, 0.08444, 0.7249, 0.07542, 0.718, 0.06194, 0.7005, 0.07095, 0.7083, 0.08619, 0.7074, 0.08444, 0.7249, 0.07542, 0.7258, 0.07718, 0.7249, 0.07542, 0.7425, 0.06641, 0.7355, 0.05293, 0.718, 0.06194, 0.7258, 0.07718, 0.7249, 0.07542, 0.7425, 0.06641, 0.7434, 0.06817, 0.7425, 0.06641, 0.76, 0.0574, 0.7531, 0.04392, 0.7355, 0.05293, 0.7434, 0.06817, 0.7425, 0.06641, 0.76, 0.0574, 0.7609, 0.05916, 0.76, 0.0574, 0.774, 0.05019, 0.7671, 0.03671, 0.7531, 0.04392, 0.7609, 0.05916, 0.76, 0.0574, 0.774, 0.05019, 0.7749, 0.05195, 0.774, 0.05019, 0.788, 0.04298, 0.7811, 0.0295, 0.7671, 0.03671, 0.7749, 0.05195, 0.774, 0.05019, 0.788, 0.04298, 0.7889, 0.04474, 0.788, 0.04298, 0.7986, 0.03758, 0.7916, 0.02409, 0.7811, 0.0295, 0.7889, 0.04474, 0.788, 0.04298, 0.7986, 0.03758, 0.7995, 0.03934, 0.7986, 0.03758, 0.8181, 0.02381, 0.8124, 0.01339, 0.7916, 0.02409, 0.7995, 0.03934, 0.7986, 0.03758, 0.8181, 0.02381, 0.819, 0.02556, 0.8181, 0.02381, 0.8369, 0.0008384, 0.8124, 0.01339, 0.819, 0.02556, 0.8374, 0.001361, 0.8369, 0.0008384, 0.8181, 0.02381, 0.6304, 0.107, 0.6163, 0.1142, 0.6233, 0.1277, 0.6373, 0.1205, 0.6373, 0.1205, 0.6382, 0.1222, 0.6242, 0.1294, 0.6233, 0.1277, 0.6163, 0.1142, 0.6023, 0.1214, 0.6093, 0.1349, 0.6233, 0.1277, 0.6233, 0.1277, 0.6242, 0.1294, 0.6102, 0.1367, 0.6093, 0.1349, 0.6023, 0.1214, 0.5865, 0.1296, 0.5935, 0.1431, 0.6093, 0.1349, 0.6093, 0.1349, 0.6102, 0.1367, 0.5944, 0.1449, 0.5935, 0.1431, 0.5865, 0.1296, 0.5772, 0.1344, 0.5843, 0.1479, 0.5935, 0.1431, 0.5935, 0.1431, 0.5944, 0.1449, 0.5852, 0.1497, 0.5843, 0.1479, 0.5852, 0.1497, 0.5923, 0.1581, 0.5994, 0.1543, 0.5944, 0.1449, 0.5772, 0.1344, 0.5616, 0.1424, 0.5656, 0.1503, 0.5843, 0.1479, 0.5843, 0.1479, 0.5852, 0.1497, 0.5614, 0.1527, 0.5656, 0.1503, 0.5616, 0.1424, 0.5409, 0.153, 0.5428, 0.1613, 0.5656, 0.1503, 0.5656, 0.1503, 0.5614, 0.1527, 0.5429, 0.1617, 0.5428, 0.1613, 0.5409, 0.153, 0.516, 0.1659, 0.5221, 0.1716, 0.5428, 0.1613, 0.5428, 0.1613, 0.5429, 0.1617, 0.5264, 0.1702, 0.5221, 0.1716, 0.516, 0.1659, 0.5076, 0.1684, 0.5162, 0.1785, 0.5221, 0.1716, 0.5221, 0.1716, 0.5162, 0.1785, 0.5184, 0.1826, 0.5264, 0.1702, 0.5076, 0.1684, 0.4987, 0.1734, 0.5019, 0.1857, 0.5162, 0.1785, 0.5162, 0.1785, 0.5019, 0.1857, 0.5052, 0.1894, 0.5184, 0.1826, 0.5052, 0.1894, 0.5112, 0.1887, 0.5144, 0.1869, 0.5184, 0.1826, 0.01895, 0.2353, 0.02061, 0.235, 0.02084, 0.2349, 0.02104, 0.2349, 0.02126, 0.235, 0.02263, 0.2354, 0.4987, 0.1734, 0.4884, 0.1815, 0.4955, 0.1874, 0.5019, 0.1857, 0.6519, 0.1503, 0.6618, 0.1476, 0.6611, 0.1451, 0.661, 0.1449, 0.6604, 0.1423, 0.6505, 0.145, 0.6512, 0.1475, 0.6512, 0.1477, 0.6718, 0.1449, 0.6711, 0.1424, 0.671, 0.1422, 0.6703, 0.1396, 0.6751, 0.1384, 0.6758, 0.1409, 0.6758, 0.1411, 0.6765, 0.1436, 0.8768, 0.08853, 0.8975, 0.083, 0.8969, 0.08075, 0.8968, 0.08042, 0.8962, 0.07816, 0.8755, 0.08382, 0.8761, 0.086, 0.8762, 0.08636, 0.6682, 0.1459, 0.6718, 0.1449, 0.6711, 0.1424, 0.671, 0.1422, 0.6703, 0.1396, 0.6667, 0.1406, 0.6674, 0.1432, 0.6675, 0.1433, 0.6899, 0.14, 0.6942, 0.1389, 0.6935, 0.1363, 0.6935, 0.1361, 0.6928, 0.1336, 0.6885, 0.1348, 0.6892, 0.1373, 0.6892, 0.1375, 0.6658, 0.1465, 0.6682, 0.1459, 0.6675, 0.1433, 0.6674, 0.1432, 0.6667, 0.1406, 0.6644, 0.1412, 0.6651, 0.1438, 0.6652, 0.144, 0.02752, 0.01538, 0.02827, 0.01346, 0.02844, 0.01302, 0.02917, 0.01109, 0.002146, 6.868e-05, 0.001445, 0.001933, 0.0008, 0.003567, 6.846e-05, 0.005421, 0.8355, 0.0996, 0.8562, 0.09419, 0.8556, 0.09201, 0.8555, 0.09165, 0.8549, 0.08949, 0.8343, 0.09541, 0.8348, 0.09729, 0.8349, 0.09772, 0.6854, 0.1412, 0.6899, 0.14, 0.6892, 0.1375, 0.6892, 0.1373, 0.6885, 0.1348, 0.684, 0.136, 0.6847, 0.1385, 0.6847, 0.1387, 0.9331, 0.07356, 0.9477, 0.06947, 0.947, 0.06718, 0.947, 0.06688, 0.9463, 0.06461, 0.9317, 0.0684, 0.9323, 0.07085, 0.9324, 0.07113, 0.7094, 0.1347, 0.7215, 0.1311, 0.7209, 0.129, 0.7209, 0.1287, 0.7203, 0.1265, 0.708, 0.1296, 0.7086, 0.132, 0.7087, 0.1322, 0.7215, 0.1311, 0.7389, 0.1262, 0.7383, 0.1241, 0.7382, 0.1238, 0.7377, 0.1217, 0.7203, 0.1265, 0.7209, 0.1287, 0.7209, 0.129, 0.6815, 0.1423, 0.6854, 0.1412, 0.6847, 0.1387, 0.6847, 0.1385, 0.684, 0.136, 0.6801, 0.137, 0.6807, 0.1396, 0.6808, 0.1397, 0.7549, 0.1218, 0.7709, 0.1171, 0.7704, 0.1152, 0.7703, 0.1149, 0.7698, 0.113, 0.7537, 0.1173, 0.7543, 0.1194, 0.7543, 0.1197, 0.7066, 0.1355, 0.7094, 0.1347, 0.7087, 0.1322, 0.7086, 0.132, 0.708, 0.1296, 0.7052, 0.1303, 0.7058, 0.1328, 0.7059, 0.133, 0.6302, 0.1561, 0.6295, 0.1536, 0.6295, 0.1534, 0.6288, 0.1508, 0.6345, 0.1493, 0.6352, 0.1518, 0.6353, 0.152, 0.6359, 0.1546, 0.6446, 0.1522, 0.6519, 0.1503, 0.6512, 0.1477, 0.6512, 0.1475, 0.6505, 0.145, 0.6432, 0.147, 0.6438, 0.1495, 0.6439, 0.1497, 0.5217, 0.1805, 0.5223, 0.1824, 0.5329, 0.1793, 0.5339, 0.1774, 0.6999, 0.1373, 0.7066, 0.1355, 0.7059, 0.133, 0.7058, 0.1328, 0.7052, 0.1303, 0.6984, 0.1321, 0.6991, 0.1346, 0.6992, 0.1348, 0.6246, 0.1576, 0.624, 0.1551, 0.6239, 0.1549, 0.6232, 0.1523, 0.6288, 0.1508, 0.6295, 0.1534, 0.6295, 0.1536, 0.6302, 0.1561, 0.5079, 0.1886, 0.5137, 0.1871, 0.5131, 0.185, 0.5131, 0.1849, 0.5125, 0.1828, 0.5068, 0.1844, 0.5073, 0.1864, 0.5074, 0.1866, 0.8975, 0.083, 0.9152, 0.07828, 0.9146, 0.07594, 0.9145, 0.07563, 0.9139, 0.07329, 0.8962, 0.07816, 0.8968, 0.08042, 0.8969, 0.08075, 0.03574, 0.3199, 0.02807, 0.3149, 0.02807, 0.3127, 0.03574, 0.3178, 0.6157, 0.1599, 0.6151, 0.1575, 0.615, 0.1573, 0.6144, 0.1548, 0.6232, 0.1523, 0.6239, 0.1549, 0.624, 0.1551, 0.6246, 0.1576, 0.6765, 0.1436, 0.6815, 0.1423, 0.6808, 0.1397, 0.6807, 0.1396, 0.6801, 0.137, 0.6751, 0.1384, 0.6758, 0.1409, 0.6758, 0.1411, 0.5348, 0.1809, 0.5508, 0.1766, 0.5523, 0.1746, 0.5521, 0.1741, 0.5498, 0.1731, 0.5339, 0.1774, 0.5329, 0.1793, 0.533, 0.1798, 0.664, 0.147, 0.6658, 0.1465, 0.6652, 0.144, 0.6651, 0.1438, 0.6644, 0.1412, 0.6626, 0.1417, 0.6633, 0.1443, 0.6633, 0.1445, 0.488, 0.1891, 0.492, 0.1906, 0.4921, 0.1879, 0.488, 0.1891, 0.7389, 0.1262, 0.7549, 0.1218, 0.7543, 0.1197, 0.7543, 0.1194, 0.7537, 0.1173, 0.7377, 0.1217, 0.7382, 0.1238, 0.7383, 0.1241, 0.6942, 0.1389, 0.6999, 0.1373, 0.6992, 0.1348, 0.6991, 0.1346, 0.6984, 0.1321, 0.6928, 0.1336, 0.6935, 0.1361, 0.6935, 0.1363, 0.8562, 0.09419, 0.8768, 0.08853, 0.8762, 0.08636, 0.8761, 0.086, 0.8755, 0.08382, 0.8549, 0.08949, 0.8555, 0.09165, 0.8556, 0.09201, 0.6035, 0.1631, 0.6029, 0.1608, 0.6028, 0.1606, 0.6022, 0.1582, 0.6144, 0.1548, 0.615, 0.1573, 0.6151, 0.1575, 0.6157, 0.1599, 0.9152, 0.07828, 0.9331, 0.07356, 0.9324, 0.07113, 0.9323, 0.07085, 0.9317, 0.0684, 0.9139, 0.07329, 0.9145, 0.07563, 0.9146, 0.07594, 0.5912, 0.1662, 0.5906, 0.1641, 0.5905, 0.1639, 0.59, 0.1618, 0.6022, 0.1582, 0.6028, 0.1606, 0.6029, 0.1608, 0.6035, 0.1631, 0.7005, 0.07095, 0.6935, 0.05746, 0.6234, 0.09351, 0.6304, 0.107, 0.6234, 0.09351, 0.6935, 0.05746, 0.6926, 0.05571, 0.6225, 0.09175, 0.6935, 0.05746, 0.7005, 0.07095, 0.718, 0.06194, 0.7111, 0.04845, 0.6926, 0.05571, 0.6935, 0.05746, 0.7111, 0.04845, 0.7102, 0.0467, 0.7111, 0.04845, 0.718, 0.06194, 0.7355, 0.05293, 0.7286, 0.03944, 0.7102, 0.0467, 0.7111, 0.04845, 0.7286, 0.03944, 0.7277, 0.03769, 0.7286, 0.03944, 0.7355, 0.05293, 0.7531, 0.04392, 0.7461, 0.03043, 0.7277, 0.03769, 0.7286, 0.03944, 0.7461, 0.03043, 0.7452, 0.02868, 0.7461, 0.03043, 0.7531, 0.04392, 0.7671, 0.03671, 0.7602, 0.02322, 0.7452, 0.02868, 0.7461, 0.03043, 0.7602, 0.02322, 0.7593, 0.02147, 0.7602, 0.02322, 0.7671, 0.03671, 0.7811, 0.0295, 0.7742, 0.01601, 0.7593, 0.02147, 0.7602, 0.02322, 0.7742, 0.01601, 0.7733, 0.01426, 0.7742, 0.01601, 0.7811, 0.0295, 0.7916, 0.02409, 0.7847, 0.01059, 0.7733, 0.01426, 0.7742, 0.01601, 0.7847, 0.01059, 0.7838, 0.008839, 0.7847, 0.01059, 0.7916, 0.02409, 0.8124, 0.01339, 0.8073, 0.002715, 0.7838, 0.008839, 0.7847, 0.01059, 0.8073, 0.002715, 0.8064, 0.0009614, 0.8073, 0.002715, 0.8124, 0.01339, 0.8369, 0.0008384, 0.8064, 0.0009614, 0.8073, 0.002715, 0.8369, 0.0008384, 0.8368, 6.846e-05, 0.6304, 0.107, 0.6234, 0.09351, 0.6094, 0.1007, 0.6163, 0.1142, 0.6234, 0.09351, 0.6225, 0.09175, 0.6085, 0.09896, 0.6094, 0.1007, 0.6163, 0.1142, 0.6094, 0.1007, 0.5954, 0.1079, 0.6023, 0.1214, 0.6094, 0.1007, 0.6085, 0.09896, 0.5945, 0.1062, 0.5954, 0.1079, 0.6023, 0.1214, 0.5954, 0.1079, 0.5795, 0.116, 0.5865, 0.1296, 0.5954, 0.1079, 0.5945, 0.1062, 0.5786, 0.1142, 0.5795, 0.116, 0.5865, 0.1296, 0.5795, 0.116, 0.5703, 0.1206, 0.5772, 0.1344, 0.5795, 0.116, 0.5786, 0.1142, 0.5694, 0.1189, 0.5703, 0.1206, 0.5694, 0.1189, 0.5786, 0.1142, 0.5738, 0.1047, 0.5666, 0.1082, 0.5772, 0.1344, 0.5703, 0.1206, 0.5575, 0.1344, 0.5616, 0.1424, 0.5703, 0.1206, 0.5694, 0.1189, 0.5531, 0.1364, 0.5575, 0.1344, 0.5616, 0.1424, 0.5575, 0.1344, 0.5352, 0.1466, 0.5409, 0.153, 0.5575, 0.1344, 0.5352, 0.1466, 0.5349, 0.1463, 0.5531, 0.1364, 0.5409, 0.153, 0.5352, 0.1466, 0.5146, 0.1575, 0.516, 0.1659, 0.5352, 0.1466, 0.5146, 0.1575, 0.5182, 0.1548, 0.5349, 0.1463, 0.516, 0.1659, 0.5146, 0.1575, 0.5055, 0.159, 0.5092, 0.1716, 0.02382, 0.3196, 0.02794, 0.3179, 0.01414, 0.3135, 0.01503, 0.3179, 0.5092, 0.1716, 0.5055, 0.159, 0.4915, 0.1666, 0.5, 0.1763, 0.01503, 0.3179, 0.01414, 0.3135, 6.846e-05, 0.3169, 6.846e-05, 0.3219, 6.846e-05, 0.3169, 0.01414, 0.3135, 0.00843, 0.3129, 0.004979, 0.3136, 0.4698, 0.1821, 0.4705, 0.1801, 0.4697, 0.1822, 0.469, 0.1842, 0.5, 0.1763, 0.4915, 0.1666, 0.4864, 0.1709, 0.4873, 0.1803, 0.1191, 0.0506, 0.1199, 0.0485, 0.12, 0.04815, 0.1208, 0.04605, 0.1009, 0.03835, 0.1001, 0.04053, 0.09995, 0.04085, 0.09911, 0.04302, 0.3175, 0.1267, 0.3129, 0.1249, 0.3138, 0.1225, 0.3139, 0.1223, 0.3148, 0.1198, 0.3194, 0.1216, 0.3185, 0.1241, 0.3184, 0.1242, 0.1591, 0.06565, 0.1598, 0.06383, 0.16, 0.06341, 0.1607, 0.06159, 0.1408, 0.05369, 0.14, 0.05579, 0.1398, 0.05614, 0.139, 0.05824, 0.321, 0.128, 0.3175, 0.1267, 0.3184, 0.1242, 0.3185, 0.1241, 0.3194, 0.1216, 0.3229, 0.1229, 0.322, 0.1254, 0.3219, 0.1256, 0.2999, 0.12, 0.3008, 0.1175, 0.3009, 0.1173, 0.3019, 0.1149, 0.2977, 0.1133, 0.2967, 0.1157, 0.2967, 0.1159, 0.2957, 0.1184, 0.3232, 0.1289, 0.321, 0.128, 0.3219, 0.1256, 0.322, 0.1254, 0.3229, 0.1229, 0.3252, 0.1238, 0.3242, 0.1263, 0.3241, 0.1264, 0.2369, 0.0956, 0.2377, 0.09357, 0.2378, 0.0933, 0.2386, 0.09125, 0.223, 0.08558, 0.2223, 0.08738, 0.2222, 0.0877, 0.2215, 0.0895, 0.4672, 0.1835, 0.4619, 0.1813, 0.4626, 0.1795, 0.4626, 0.1793, 0.4634, 0.1775, 0.4688, 0.1794, 0.4681, 0.1814, 0.468, 0.1816, 0.3042, 0.1216, 0.3052, 0.1192, 0.3052, 0.119, 0.3062, 0.1165, 0.3019, 0.1149, 0.3009, 0.1173, 0.3008, 0.1175, 0.2999, 0.12, 0.06472, 0.03002, 0.06564, 0.02767, 0.06574, 0.02741, 0.06663, 0.02504, 0.05243, 0.0198, 0.05158, 0.02199, 0.05146, 0.02228, 0.05062, 0.02448, 0.281, 0.1127, 0.282, 0.1103, 0.282, 0.1101, 0.2829, 0.1077, 0.271, 0.1035, 0.2702, 0.1056, 0.2701, 0.1058, 0.2693, 0.1079, 0.3956, 0.1561, 0.3964, 0.1541, 0.3965, 0.1539, 0.3972, 0.1519, 0.3854, 0.1471, 0.3846, 0.1494, 0.3845, 0.1496, 0.3836, 0.1518, 0.308, 0.1231, 0.309, 0.1206, 0.3091, 0.1204, 0.31, 0.118, 0.3062, 0.1165, 0.3052, 0.119, 0.3052, 0.1192, 0.3042, 0.1216, 0.2693, 0.1079, 0.2701, 0.1058, 0.2702, 0.1056, 0.271, 0.1035, 0.2541, 0.09716, 0.2534, 0.09917, 0.2533, 0.09945, 0.2525, 0.1015, 0.2837, 0.1138, 0.2847, 0.1113, 0.2848, 0.1111, 0.2857, 0.1087, 0.2829, 0.1077, 0.282, 0.1101, 0.282, 0.1103, 0.281, 0.1127, 0.3271, 0.1304, 0.325, 0.1296, 0.3259, 0.1271, 0.326, 0.1269, 0.3269, 0.1245, 0.3291, 0.1253, 0.3281, 0.1278, 0.3281, 0.1279, 0.4634, 0.1775, 0.4515, 0.1732, 0.4524, 0.1752, 0.4626, 0.1793, 0.2902, 0.1163, 0.2912, 0.1138, 0.2913, 0.1136, 0.2922, 0.1112, 0.2857, 0.1087, 0.2848, 0.1111, 0.2847, 0.1113, 0.2837, 0.1138, 0.3532, 0.1373, 0.3531, 0.1375, 0.3522, 0.14, 0.3438, 0.1368, 0.3447, 0.1343, 0.3448, 0.1341, 0.3458, 0.1317, 0.3541, 0.1349, 0.139, 0.05824, 0.1398, 0.05614, 0.14, 0.05579, 0.1408, 0.05369, 0.1208, 0.04605, 0.12, 0.04815, 0.1199, 0.0485, 0.1191, 0.0506, 0.03574, 0.3199, 0.04341, 0.3149, 0.04341, 0.3127, 0.03574, 0.3178, 0.3577, 0.1421, 0.3587, 0.1397, 0.3587, 0.1395, 0.3597, 0.137, 0.3541, 0.1349, 0.3532, 0.1373, 0.3531, 0.1375, 0.3522, 0.14, 0.3139, 0.1223, 0.3148, 0.1198, 0.31, 0.118, 0.3091, 0.1204, 0.309, 0.1206, 0.308, 0.1231, 0.3129, 0.1249, 0.3138, 0.1225, 0.05062, 0.02448, 0.05146, 0.02228, 0.05158, 0.02199, 0.05243, 0.0198, 0.02917, 0.01109, 0.02844, 0.01302, 0.02827, 0.01346, 0.02752, 0.01538, 0.4502, 0.1766, 0.4522, 0.1756, 0.4524, 0.1752, 0.4515, 0.1732, 0.4361, 0.1673, 0.4337, 0.168, 0.4335, 0.1685, 0.4348, 0.1707, 0.326, 0.1269, 0.3259, 0.1271, 0.325, 0.1296, 0.3232, 0.1289, 0.3241, 0.1264, 0.3242, 0.1263, 0.3252, 0.1238, 0.3269, 0.1245, 0.2967, 0.1157, 0.2977, 0.1133, 0.2922, 0.1112, 0.2913, 0.1136, 0.2912, 0.1138, 0.2902, 0.1163, 0.2957, 0.1184, 0.2967, 0.1159, 0.2215, 0.0895, 0.2222, 0.0877, 0.2223, 0.08738, 0.223, 0.08558, 0.1607, 0.06159, 0.16, 0.06341, 0.1598, 0.06383, 0.1591, 0.06565, 0.3631, 0.1442, 0.3641, 0.1417, 0.3641, 0.1415, 0.3651, 0.1391, 0.3597, 0.137, 0.3587, 0.1395, 0.3587, 0.1397, 0.3577, 0.1421, 0.08193, 0.0365, 0.08279, 0.03423, 0.0829, 0.03394, 0.08378, 0.03168, 0.06663, 0.02504, 0.06574, 0.02741, 0.06564, 0.02767, 0.06472, 0.03002, 0.3718, 0.1474, 0.3727, 0.145, 0.3727, 0.1448, 0.3736, 0.1425, 0.3651, 0.1391, 0.3641, 0.1415, 0.3641, 0.1417, 0.3631, 0.1442, 0.4707, 0.1849, 0.4715, 0.1829, 0.4715, 0.1827, 0.4723, 0.1807, 0.4708, 0.1802, 0.4705, 0.1801, 0.4698, 0.1821, 0.4697, 0.1822, 0.469, 0.1842, 0.4692, 0.1843, 0.2525, 0.1015, 0.2533, 0.09945, 0.2534, 0.09917, 0.2541, 0.09716, 0.2386, 0.09125, 0.2378, 0.0933, 0.2377, 0.09357, 0.2369, 0.0956, 0.9716, 0.06264, 0.9999, 0.05531, 0.9994, 0.05339, 0.9989, 0.05169, 0.9984, 0.04976, 0.9704, 0.05819, 0.9709, 0.06019, 0.971, 0.06064, 0.09911, 0.04302, 0.09995, 0.04085, 0.1001, 0.04053, 0.1009, 0.03835, 0.08378, 0.03168, 0.0829, 0.03394, 0.08279, 0.03423, 0.08193, 0.0365, 0.4626, 0.1795, 0.4522, 0.1756, 0.4524, 0.1752, 0.4626, 0.1793, 0.4763, 0.187, 0.4771, 0.185, 0.4771, 0.1849, 0.4779, 0.1829, 0.4723, 0.1807, 0.4715, 0.1827, 0.4715, 0.1829, 0.4707, 0.1849, 0.4701, 0.1799, 0.4694, 0.1819, 0.4685, 0.184, 0.4693, 0.1821, 0.4685, 0.184, 0.4672, 0.1835, 0.468, 0.1816, 0.4681, 0.1814, 0.4688, 0.1794, 0.4701, 0.1799, 0.4694, 0.1819, 0.4693, 0.1821, 0.481, 0.1888, 0.4818, 0.1868, 0.4818, 0.1867, 0.4826, 0.1847, 0.4779, 0.1829, 0.4771, 0.1849, 0.4771, 0.185, 0.4763, 0.187, 0.4872, 0.1912, 0.488, 0.1892, 0.488, 0.1891, 0.488, 0.1891, 0.4888, 0.1871, 0.4826, 0.1847, 0.4818, 0.1867, 0.4818, 0.1868, 0.481, 0.1888, 0.4935, 0.193, 0.492, 0.1907, 0.4961, 0.1896, 0.4961, 0.1896, 0.492, 0.1906, 0.4961, 0.1896, 0.496, 0.1895, 0.4921, 0.1879, 0.488, 0.1892, 0.4902, 0.1928, 0.4919, 0.1907, 0.488, 0.1891, 0.5031, 0.19, 0.5025, 0.1879, 0.5025, 0.1877, 0.5019, 0.1857, 0.5068, 0.1844, 0.5073, 0.1864, 0.5074, 0.1866, 0.5079, 0.1886, 0.5223, 0.1825, 0.533, 0.1798, 0.5329, 0.1793, 0.5223, 0.1824, 0.6359, 0.1546, 0.6446, 0.1522, 0.6439, 0.1497, 0.6438, 0.1495, 0.6432, 0.147, 0.6345, 0.1493, 0.6352, 0.1518, 0.6353, 0.152, 0.6618, 0.1476, 0.664, 0.147, 0.6633, 0.1445, 0.6633, 0.1443, 0.6626, 0.1417, 0.6604, 0.1423, 0.661, 0.1449, 0.6611, 0.1451, 0.7709, 0.1171, 0.8355, 0.0996, 0.8349, 0.09772, 0.8348, 0.09729, 0.8343, 0.09541, 0.7698, 0.113, 0.7703, 0.1149, 0.7704, 0.1152, 0.9477, 0.06947, 0.9716, 0.06264, 0.971, 0.06064, 0.9709, 0.06019, 0.9704, 0.05819, 0.9463, 0.06461, 0.947, 0.06688, 0.947, 0.06718, 0.4164, 0.1636, 0.4169, 0.1621, 0.4171, 0.1616, 0.4177, 0.1602, 0.3972, 0.1519, 0.3965, 0.1539, 0.3964, 0.1541, 0.3956, 0.1561, 0.3846, 0.1494, 0.3854, 0.1471, 0.3736, 0.1425, 0.3727, 0.1448, 0.3727, 0.145, 0.3718, 0.1474, 0.3836, 0.1518, 0.3845, 0.1496, 0.1147, 0.3123, 0.1165, 0.3119, 0.1179, 0.3113, 0.1196, 0.3103, 0.122, 0.3086, 0.1249, 0.3058, 0.1257, 0.3018, 0.125, 0.2986, 0.1238, 0.2951, 0.1221, 0.292, 0.1194, 0.2881, 0.1158, 0.2838, 0.1143, 0.2821, 0.1062, 0.2822, 0.09808, 0.2897, 0.09556, 0.2967, 0.0951, 0.3012, 0.09578, 0.306, 0.1006, 0.3113, 0.1066, 0.3126, 0.5533, 0.08141, 0.5486, 0.08527, 0.5468, 0.09208, 0.5483, 0.09653, 0.5508, 0.1003, 0.5561, 0.1053, 0.5666, 0.1082, 0.5738, 0.1047, 0.5743, 0.1025, 0.5755, 0.09709, 0.5761, 0.0925, 0.5762, 0.08898, 0.5757, 0.08537, 0.5749, 0.08224, 0.5723, 0.0791, 0.5686, 0.07799, 0.5657, 0.07759, 0.5638, 0.07739, 0.5623, 0.07759, 0.5605, 0.07797, 0.1066, 0.1949, 0.1006, 0.1962, 0.09578, 0.2015, 0.0951, 0.2062, 0.09556, 0.2108, 0.09808, 0.2177, 0.1062, 0.2253, 0.1143, 0.2254, 0.1158, 0.2236, 0.1194, 0.2194, 0.1221, 0.2155, 0.1238, 0.2124, 0.125, 0.2088, 0.1257, 0.2057, 0.1249, 0.2016, 0.122, 0.1989, 0.1196, 0.1972, 0.1179, 0.1961, 0.1165, 0.1956, 0.1147, 0.1951, 0.3367, 0.1341, 0.3271, 0.1304, 0.3281, 0.1279, 0.3281, 0.1278, 0.3291, 0.1253, 0.3386, 0.1289, 0.3377, 0.1314, 0.3376, 0.1316, 0.3438, 0.1368, 0.3367, 0.1341, 0.3376, 0.1316, 0.3377, 0.1314, 0.3386, 0.1289, 0.3458, 0.1317, 0.3448, 0.1341, 0.3447, 0.1343, 0.4348, 0.1707, 0.4335, 0.1685, 0.4337, 0.168, 0.4361, 0.1673, 0.4177, 0.1602, 0.4171, 0.1616, 0.4169, 0.1621, 0.4164, 0.1636, 0.5508, 0.1766, 0.5698, 0.1715, 0.5694, 0.17, 0.5693, 0.1695, 0.5689, 0.168, 0.5498, 0.1731, 0.5521, 0.1741, 0.5523, 0.1746, 0.5153, 0.1843, 0.5148, 0.1822, 0.5145, 0.1822, 0.5143, 0.1823, 0.5141, 0.1824, 0.5147, 0.1844, 0.5147, 0.1846, 0.5153, 0.1867, 0.5155, 0.1866, 0.5157, 0.1865, 0.5159, 0.1865, 0.5153, 0.1844, 0.5698, 0.1715, 0.5912, 0.1662, 0.5906, 0.1641, 0.5905, 0.1639, 0.59, 0.1618, 0.5689, 0.168, 0.5693, 0.1695, 0.5694, 0.17, 0.5112, 0.1887, 0.5144, 0.1869, 0.5134, 0.1879, 0.5132, 0.1881, 0.5131, 0.1882, 0.5128, 0.1882, 0.4685, 0.184, 0.4694, 0.1819, 0.4701, 0.1799, 0.0, 0.0, 0.0, 0.0, 0.0, 0.0, 0.0, 0.0, 0.0, 0.0, 0.4707, 0.1849, 0.4692, 0.1843, 0.469, 0.1842, 0.0, 0.0, 0.4672, 0.1835, 0.4688, 0.1794, 0.4723, 0.1807, 0.0, 0.0, 0.4701, 0.1799, 0.4688, 0.1794, 0.4701, 0.1799, 0.0, 0.0])
me_plane.materials.append(mat_wood)
me_plane.materials.append(mat_metal)
me_plane.use_remesh_preserve_volume = False
me_plane.use_remesh_preserve_attributes = False
me_plane.use_mirror_vertex_groups = False
me_plane.update()

# ---- objects
ob_sword = bpy.data.objects.new('Sword', me_plane)
ob_area = bpy.data.objects.new('Area', light_area)
ob_sun = bpy.data.objects.new('Sun', light_sun)

# ---- transforms, parenting, visibility, modifiers, constraints
ob_sword.location = (0.4351, -0.07844, 5.093)
ob_sword.rotation_euler = (7.763, 7.55e-08, 1.571)
ob_sword.lineart.crease_threshold = 0.0
ob_area.location = (-1.997, -3.93, 6.406)
ob_area.lineart.crease_threshold = 0.0
ob_sun.location = (1.107, -5.662, 10.51)
ob_sun.rotation_euler = (0.925, -1.845e-07, -1.068e-07)
ob_sun.lineart.crease_threshold = 0.0

# ---- collection membership
col_collection_1.objects.link(ob_sword)
col_collection_5.objects.link(ob_area)
col_collection_5.objects.link(ob_sun)

# ---- scene / render settings (as saved in the file)
scene.frame_start = 1; scene.frame_end = 250; scene.frame_set(1)
scene.render.engine = 'CYCLES'
scene.render.resolution_percentage = 50
scene.render.dither_intensity = 0.0
scene.cycles.use_denoising = False
scene.cycles.samples = 128
scene.cycles.sampling_pattern = 'TABULATED_SOBOL'
scene.cycles.light_sampling_threshold = 0.0
scene.cycles.use_adaptive_sampling = False
scene.cycles.use_light_tree = False
scene.cycles.blur_glossy = 0.0
scene.cycles.sample_clamp_indirect = 0.0
scene.view_settings.view_transform = 'Standard'
bpy.context.view_layer.update()

# ---- added for rendering (the .blend has no active camera): camera
cam_auto = bpy.data.cameras.new('AutoCamera')
cam_auto.lens = 50.0
cam_auto.sensor_width = 36.0
cam_auto.clip_end = 1000.0
ob_auto_camera = bpy.data.objects.new('AutoCamera', cam_auto)
scene.collection.objects.link(ob_auto_camera)
ob_auto_camera.location = (9.92459, -11.7046, 12.8363)
ob_auto_camera.rotation_euler = (1.09748, -7.21219e-08, 0.694738)
scene.camera = ob_auto_camera
bpy.context.view_layer.update()
